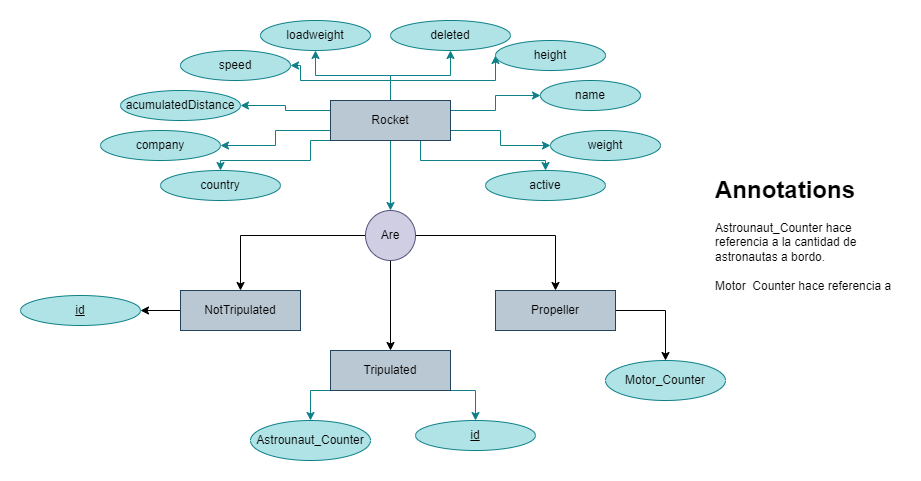

The diagram above was exported from draw.io. Its source (the exported page's mxGraphModel, read from the mxfile embedded in the PNG):
<mxGraphModel dx="880" dy="480" grid="1" gridSize="10" guides="1" tooltips="1" connect="1" arrows="1" fold="1" page="1" pageScale="1" pageWidth="827" pageHeight="1169" math="0" shadow="0">
  <root>
    <mxCell id="0" />
    <mxCell id="1" parent="0" />
    <mxCell id="gcvQEUnX-NJ0rFdPT4oY-13" style="edgeStyle=orthogonalEdgeStyle;rounded=0;orthogonalLoop=1;jettySize=auto;html=1;exitX=0.5;exitY=0;exitDx=0;exitDy=0;entryX=0.5;entryY=1;entryDx=0;entryDy=0;fillColor=#b0e3e6;strokeColor=#0e8088;" edge="1" parent="1" source="gcvQEUnX-NJ0rFdPT4oY-1" target="gcvQEUnX-NJ0rFdPT4oY-12">
      <mxGeometry relative="1" as="geometry" />
    </mxCell>
    <mxCell id="gcvQEUnX-NJ0rFdPT4oY-14" style="edgeStyle=orthogonalEdgeStyle;rounded=0;orthogonalLoop=1;jettySize=auto;html=1;exitX=0.5;exitY=0;exitDx=0;exitDy=0;entryX=0;entryY=0.5;entryDx=0;entryDy=0;fillColor=#b0e3e6;strokeColor=#0e8088;" edge="1" parent="1" source="gcvQEUnX-NJ0rFdPT4oY-1" target="gcvQEUnX-NJ0rFdPT4oY-5">
      <mxGeometry relative="1" as="geometry">
        <Array as="points">
          <mxPoint x="380" y="60" />
          <mxPoint x="485" y="60" />
        </Array>
      </mxGeometry>
    </mxCell>
    <mxCell id="gcvQEUnX-NJ0rFdPT4oY-16" style="edgeStyle=orthogonalEdgeStyle;rounded=0;orthogonalLoop=1;jettySize=auto;html=1;exitX=1;exitY=0.25;exitDx=0;exitDy=0;entryX=0;entryY=0.5;entryDx=0;entryDy=0;fillColor=#b0e3e6;strokeColor=#0e8088;" edge="1" parent="1" source="gcvQEUnX-NJ0rFdPT4oY-1" target="gcvQEUnX-NJ0rFdPT4oY-3">
      <mxGeometry relative="1" as="geometry" />
    </mxCell>
    <mxCell id="gcvQEUnX-NJ0rFdPT4oY-17" style="edgeStyle=orthogonalEdgeStyle;rounded=0;orthogonalLoop=1;jettySize=auto;html=1;exitX=1;exitY=0.75;exitDx=0;exitDy=0;entryX=0;entryY=0.5;entryDx=0;entryDy=0;fillColor=#b0e3e6;strokeColor=#0e8088;" edge="1" parent="1" source="gcvQEUnX-NJ0rFdPT4oY-1" target="gcvQEUnX-NJ0rFdPT4oY-4">
      <mxGeometry relative="1" as="geometry" />
    </mxCell>
    <mxCell id="gcvQEUnX-NJ0rFdPT4oY-18" style="edgeStyle=orthogonalEdgeStyle;rounded=0;orthogonalLoop=1;jettySize=auto;html=1;exitX=0.75;exitY=1;exitDx=0;exitDy=0;entryX=0.5;entryY=0;entryDx=0;entryDy=0;fillColor=#b0e3e6;strokeColor=#0e8088;" edge="1" parent="1" source="gcvQEUnX-NJ0rFdPT4oY-1" target="gcvQEUnX-NJ0rFdPT4oY-11">
      <mxGeometry relative="1" as="geometry">
        <Array as="points">
          <mxPoint x="410" y="140" />
          <mxPoint x="535" y="140" />
        </Array>
      </mxGeometry>
    </mxCell>
    <mxCell id="gcvQEUnX-NJ0rFdPT4oY-19" style="edgeStyle=orthogonalEdgeStyle;rounded=0;orthogonalLoop=1;jettySize=auto;html=1;exitX=0.5;exitY=0;exitDx=0;exitDy=0;entryX=0.5;entryY=1;entryDx=0;entryDy=0;fillColor=#b0e3e6;strokeColor=#0e8088;" edge="1" parent="1" source="gcvQEUnX-NJ0rFdPT4oY-1" target="gcvQEUnX-NJ0rFdPT4oY-6">
      <mxGeometry relative="1" as="geometry" />
    </mxCell>
    <mxCell id="gcvQEUnX-NJ0rFdPT4oY-20" style="edgeStyle=orthogonalEdgeStyle;rounded=0;orthogonalLoop=1;jettySize=auto;html=1;exitX=0.5;exitY=0;exitDx=0;exitDy=0;entryX=1;entryY=0.5;entryDx=0;entryDy=0;fillColor=#b0e3e6;strokeColor=#0e8088;" edge="1" parent="1" source="gcvQEUnX-NJ0rFdPT4oY-1" target="gcvQEUnX-NJ0rFdPT4oY-7">
      <mxGeometry relative="1" as="geometry">
        <Array as="points">
          <mxPoint x="380" y="60" />
          <mxPoint x="290" y="60" />
          <mxPoint x="290" y="45" />
        </Array>
      </mxGeometry>
    </mxCell>
    <mxCell id="gcvQEUnX-NJ0rFdPT4oY-21" style="edgeStyle=orthogonalEdgeStyle;rounded=0;orthogonalLoop=1;jettySize=auto;html=1;exitX=0;exitY=0.25;exitDx=0;exitDy=0;entryX=1;entryY=0.5;entryDx=0;entryDy=0;fillColor=#b0e3e6;strokeColor=#0e8088;" edge="1" parent="1" source="gcvQEUnX-NJ0rFdPT4oY-1" target="gcvQEUnX-NJ0rFdPT4oY-8">
      <mxGeometry relative="1" as="geometry" />
    </mxCell>
    <mxCell id="gcvQEUnX-NJ0rFdPT4oY-22" style="edgeStyle=orthogonalEdgeStyle;rounded=0;orthogonalLoop=1;jettySize=auto;html=1;exitX=0;exitY=0.75;exitDx=0;exitDy=0;entryX=1;entryY=0.5;entryDx=0;entryDy=0;fillColor=#b0e3e6;strokeColor=#0e8088;" edge="1" parent="1" source="gcvQEUnX-NJ0rFdPT4oY-1" target="gcvQEUnX-NJ0rFdPT4oY-9">
      <mxGeometry relative="1" as="geometry" />
    </mxCell>
    <mxCell id="gcvQEUnX-NJ0rFdPT4oY-23" style="edgeStyle=orthogonalEdgeStyle;rounded=0;orthogonalLoop=1;jettySize=auto;html=1;exitX=0;exitY=1;exitDx=0;exitDy=0;entryX=0.5;entryY=0;entryDx=0;entryDy=0;fillColor=#b0e3e6;strokeColor=#0e8088;" edge="1" parent="1" source="gcvQEUnX-NJ0rFdPT4oY-1" target="gcvQEUnX-NJ0rFdPT4oY-10">
      <mxGeometry relative="1" as="geometry">
        <Array as="points">
          <mxPoint x="300" y="120" />
          <mxPoint x="300" y="140" />
          <mxPoint x="210" y="140" />
        </Array>
      </mxGeometry>
    </mxCell>
    <mxCell id="gcvQEUnX-NJ0rFdPT4oY-27" style="edgeStyle=orthogonalEdgeStyle;rounded=0;orthogonalLoop=1;jettySize=auto;html=1;exitX=0.5;exitY=1;exitDx=0;exitDy=0;entryX=0.5;entryY=0;entryDx=0;entryDy=0;fillColor=#b0e3e6;strokeColor=#0e8088;" edge="1" parent="1" source="gcvQEUnX-NJ0rFdPT4oY-1" target="gcvQEUnX-NJ0rFdPT4oY-26">
      <mxGeometry relative="1" as="geometry" />
    </mxCell>
    <mxCell id="gcvQEUnX-NJ0rFdPT4oY-1" value="Rocket" style="rounded=0;whiteSpace=wrap;html=1;glass=0;fillColor=#bac8d3;strokeColor=#23445d;" vertex="1" parent="1">
      <mxGeometry x="320" y="80" width="120" height="40" as="geometry" />
    </mxCell>
    <mxCell id="gcvQEUnX-NJ0rFdPT4oY-3" value="name" style="ellipse;whiteSpace=wrap;html=1;rounded=0;glass=0;sketch=0;fillColor=#b0e3e6;strokeColor=#0e8088;" vertex="1" parent="1">
      <mxGeometry x="530" y="60" width="100" height="30" as="geometry" />
    </mxCell>
    <mxCell id="gcvQEUnX-NJ0rFdPT4oY-4" value="weight" style="ellipse;whiteSpace=wrap;html=1;rounded=0;glass=0;sketch=0;fillColor=#b0e3e6;strokeColor=#0e8088;" vertex="1" parent="1">
      <mxGeometry x="540" y="110" width="110" height="30" as="geometry" />
    </mxCell>
    <mxCell id="gcvQEUnX-NJ0rFdPT4oY-5" value="height" style="ellipse;whiteSpace=wrap;html=1;rounded=0;glass=0;sketch=0;fillColor=#b0e3e6;strokeColor=#0e8088;" vertex="1" parent="1">
      <mxGeometry x="485" y="20" width="110" height="30" as="geometry" />
    </mxCell>
    <mxCell id="gcvQEUnX-NJ0rFdPT4oY-6" value="loadweight" style="ellipse;whiteSpace=wrap;html=1;rounded=0;glass=0;sketch=0;fillColor=#b0e3e6;strokeColor=#0e8088;" vertex="1" parent="1">
      <mxGeometry x="250" width="110" height="30" as="geometry" />
    </mxCell>
    <mxCell id="gcvQEUnX-NJ0rFdPT4oY-7" value="speed" style="ellipse;whiteSpace=wrap;html=1;rounded=0;glass=0;sketch=0;fillColor=#b0e3e6;strokeColor=#0e8088;" vertex="1" parent="1">
      <mxGeometry x="170" y="30" width="110" height="30" as="geometry" />
    </mxCell>
    <mxCell id="gcvQEUnX-NJ0rFdPT4oY-8" value="acumulatedDistance" style="ellipse;whiteSpace=wrap;html=1;rounded=0;glass=0;sketch=0;fillColor=#b0e3e6;strokeColor=#0e8088;" vertex="1" parent="1">
      <mxGeometry x="110" y="70" width="120" height="30" as="geometry" />
    </mxCell>
    <mxCell id="gcvQEUnX-NJ0rFdPT4oY-9" value="company" style="ellipse;whiteSpace=wrap;html=1;rounded=0;glass=0;sketch=0;fillColor=#b0e3e6;strokeColor=#0e8088;" vertex="1" parent="1">
      <mxGeometry x="90" y="110" width="120" height="30" as="geometry" />
    </mxCell>
    <mxCell id="gcvQEUnX-NJ0rFdPT4oY-10" value="country" style="ellipse;whiteSpace=wrap;html=1;rounded=0;glass=0;sketch=0;fillColor=#b0e3e6;strokeColor=#0e8088;" vertex="1" parent="1">
      <mxGeometry x="150" y="150" width="120" height="30" as="geometry" />
    </mxCell>
    <mxCell id="gcvQEUnX-NJ0rFdPT4oY-11" value="active" style="ellipse;whiteSpace=wrap;html=1;rounded=0;glass=0;sketch=0;fillColor=#b0e3e6;strokeColor=#0e8088;" vertex="1" parent="1">
      <mxGeometry x="475" y="150" width="120" height="30" as="geometry" />
    </mxCell>
    <mxCell id="gcvQEUnX-NJ0rFdPT4oY-12" value="deleted" style="ellipse;whiteSpace=wrap;html=1;rounded=0;glass=0;sketch=0;fillColor=#b0e3e6;strokeColor=#0e8088;" vertex="1" parent="1">
      <mxGeometry x="380" width="120" height="30" as="geometry" />
    </mxCell>
    <mxCell id="gcvQEUnX-NJ0rFdPT4oY-34" style="edgeStyle=orthogonalEdgeStyle;rounded=0;orthogonalLoop=1;jettySize=auto;html=1;exitX=0.5;exitY=1;exitDx=0;exitDy=0;entryX=0.5;entryY=0;entryDx=0;entryDy=0;" edge="1" parent="1" source="gcvQEUnX-NJ0rFdPT4oY-26" target="gcvQEUnX-NJ0rFdPT4oY-30">
      <mxGeometry relative="1" as="geometry" />
    </mxCell>
    <mxCell id="gcvQEUnX-NJ0rFdPT4oY-35" style="edgeStyle=orthogonalEdgeStyle;rounded=0;orthogonalLoop=1;jettySize=auto;html=1;exitX=0;exitY=0.5;exitDx=0;exitDy=0;entryX=0.5;entryY=0;entryDx=0;entryDy=0;" edge="1" parent="1" source="gcvQEUnX-NJ0rFdPT4oY-26" target="gcvQEUnX-NJ0rFdPT4oY-28">
      <mxGeometry relative="1" as="geometry" />
    </mxCell>
    <mxCell id="gcvQEUnX-NJ0rFdPT4oY-37" style="edgeStyle=orthogonalEdgeStyle;rounded=0;orthogonalLoop=1;jettySize=auto;html=1;exitX=1;exitY=0.5;exitDx=0;exitDy=0;entryX=0.5;entryY=0;entryDx=0;entryDy=0;" edge="1" parent="1" source="gcvQEUnX-NJ0rFdPT4oY-26" target="gcvQEUnX-NJ0rFdPT4oY-36">
      <mxGeometry relative="1" as="geometry" />
    </mxCell>
    <mxCell id="gcvQEUnX-NJ0rFdPT4oY-26" value="Are" style="ellipse;whiteSpace=wrap;html=1;aspect=fixed;rounded=0;glass=0;sketch=0;fillColor=#d0cee2;strokeColor=#56517e;" vertex="1" parent="1">
      <mxGeometry x="355" y="190" width="50" height="50" as="geometry" />
    </mxCell>
    <mxCell id="gcvQEUnX-NJ0rFdPT4oY-40" style="edgeStyle=orthogonalEdgeStyle;rounded=0;orthogonalLoop=1;jettySize=auto;html=1;exitX=0;exitY=0.5;exitDx=0;exitDy=0;entryX=1;entryY=0.5;entryDx=0;entryDy=0;" edge="1" parent="1" source="gcvQEUnX-NJ0rFdPT4oY-28" target="gcvQEUnX-NJ0rFdPT4oY-29">
      <mxGeometry relative="1" as="geometry" />
    </mxCell>
    <mxCell id="gcvQEUnX-NJ0rFdPT4oY-28" value="NotTripulated" style="rounded=0;whiteSpace=wrap;html=1;glass=0;fillColor=#bac8d3;strokeColor=#23445d;" vertex="1" parent="1">
      <mxGeometry x="170" y="270" width="120" height="40" as="geometry" />
    </mxCell>
    <mxCell id="gcvQEUnX-NJ0rFdPT4oY-29" value="&lt;u&gt;id&lt;/u&gt;" style="ellipse;whiteSpace=wrap;html=1;rounded=0;glass=0;sketch=0;fillColor=#b0e3e6;strokeColor=#0e8088;" vertex="1" parent="1">
      <mxGeometry x="10" y="275" width="120" height="30" as="geometry" />
    </mxCell>
    <mxCell id="gcvQEUnX-NJ0rFdPT4oY-38" style="edgeStyle=orthogonalEdgeStyle;rounded=0;orthogonalLoop=1;jettySize=auto;html=1;exitX=0;exitY=1;exitDx=0;exitDy=0;entryX=0.5;entryY=0;entryDx=0;entryDy=0;fillColor=#b0e3e6;strokeColor=#0e8088;" edge="1" parent="1" source="gcvQEUnX-NJ0rFdPT4oY-30" target="gcvQEUnX-NJ0rFdPT4oY-32">
      <mxGeometry relative="1" as="geometry" />
    </mxCell>
    <mxCell id="gcvQEUnX-NJ0rFdPT4oY-39" style="edgeStyle=orthogonalEdgeStyle;rounded=0;orthogonalLoop=1;jettySize=auto;html=1;exitX=1;exitY=1;exitDx=0;exitDy=0;entryX=0.5;entryY=0;entryDx=0;entryDy=0;fillColor=#b0e3e6;strokeColor=#0e8088;" edge="1" parent="1" source="gcvQEUnX-NJ0rFdPT4oY-30" target="gcvQEUnX-NJ0rFdPT4oY-31">
      <mxGeometry relative="1" as="geometry" />
    </mxCell>
    <mxCell id="gcvQEUnX-NJ0rFdPT4oY-30" value="Tripulated" style="rounded=0;whiteSpace=wrap;html=1;glass=0;fillColor=#bac8d3;strokeColor=#23445d;" vertex="1" parent="1">
      <mxGeometry x="320" y="330" width="120" height="40" as="geometry" />
    </mxCell>
    <mxCell id="gcvQEUnX-NJ0rFdPT4oY-31" value="&lt;u&gt;id&lt;/u&gt;" style="ellipse;whiteSpace=wrap;html=1;rounded=0;glass=0;sketch=0;fillColor=#b0e3e6;strokeColor=#0e8088;" vertex="1" parent="1">
      <mxGeometry x="405" y="400" width="120" height="30" as="geometry" />
    </mxCell>
    <mxCell id="gcvQEUnX-NJ0rFdPT4oY-32" value="Astrounaut_Counter" style="ellipse;whiteSpace=wrap;html=1;rounded=0;glass=0;sketch=0;fillColor=#b0e3e6;strokeColor=#0e8088;" vertex="1" parent="1">
      <mxGeometry x="240" y="400" width="120" height="40" as="geometry" />
    </mxCell>
    <mxCell id="gcvQEUnX-NJ0rFdPT4oY-33" value="&lt;h1&gt;Annotations&lt;/h1&gt;&lt;div&gt;Astrounaut_Counter hace referencia a la cantidad de astronautas a bordo.&lt;/div&gt;&lt;div&gt;&lt;br&gt;&lt;/div&gt;&lt;div&gt;Motor_Counter hace referencia a la cantidad de motores en la nave.&lt;/div&gt;" style="text;html=1;strokeColor=none;fillColor=none;spacing=5;spacingTop=-20;whiteSpace=wrap;overflow=hidden;rounded=0;glass=0;sketch=0;" vertex="1" parent="1">
      <mxGeometry x="700" y="150" width="190" height="120" as="geometry" />
    </mxCell>
    <mxCell id="gcvQEUnX-NJ0rFdPT4oY-42" style="edgeStyle=orthogonalEdgeStyle;rounded=0;orthogonalLoop=1;jettySize=auto;html=1;exitX=1;exitY=0.5;exitDx=0;exitDy=0;entryX=0.5;entryY=0;entryDx=0;entryDy=0;" edge="1" parent="1" source="gcvQEUnX-NJ0rFdPT4oY-36" target="gcvQEUnX-NJ0rFdPT4oY-41">
      <mxGeometry relative="1" as="geometry" />
    </mxCell>
    <mxCell id="gcvQEUnX-NJ0rFdPT4oY-36" value="Propeller" style="rounded=0;whiteSpace=wrap;html=1;glass=0;fillColor=#bac8d3;strokeColor=#23445d;" vertex="1" parent="1">
      <mxGeometry x="485" y="270" width="120" height="40" as="geometry" />
    </mxCell>
    <mxCell id="gcvQEUnX-NJ0rFdPT4oY-41" value="Motor_Counter" style="ellipse;whiteSpace=wrap;html=1;rounded=0;glass=0;sketch=0;fillColor=#b0e3e6;strokeColor=#0e8088;" vertex="1" parent="1">
      <mxGeometry x="595" y="340" width="120" height="40" as="geometry" />
    </mxCell>
  </root>
</mxGraphModel>